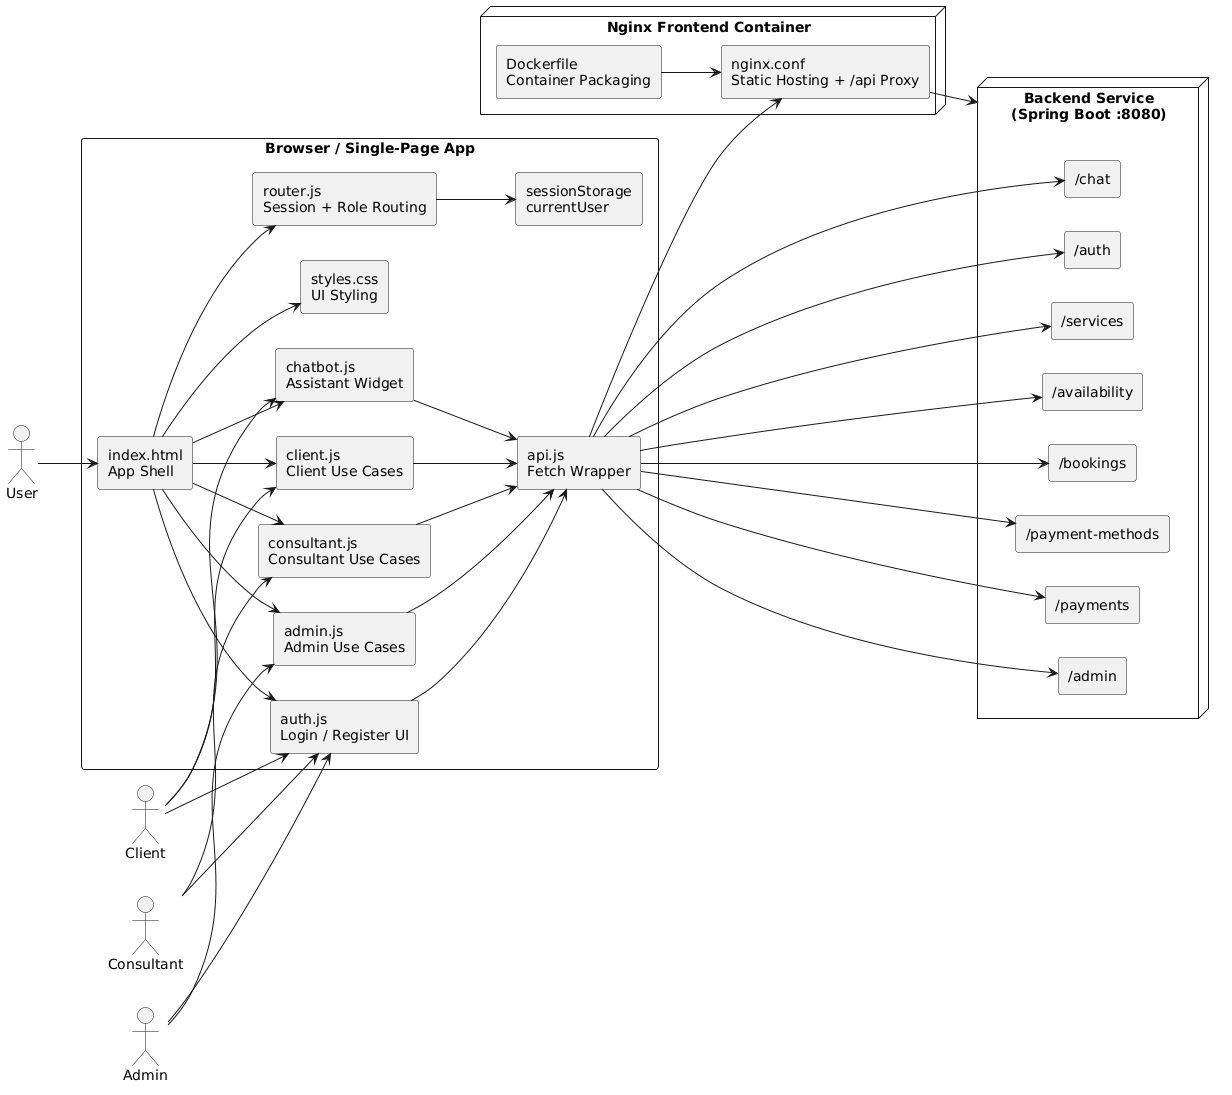

The diagram above was rendered by PlantUML. Its source (embedded in the PNG):
@startuml
skinparam componentStyle rectangle
skinparam shadowing false
skinparam packageStyle rectangle
left to right direction

actor User
actor Client
actor Consultant
actor Admin

rectangle "Browser / Single-Page App" {
  component "index.html\nApp Shell" as Index
  component "styles.css\nUI Styling" as Styles
  component "router.js\nSession + Role Routing" as Router
  component "api.js\nFetch Wrapper" as API
  component "auth.js\nLogin / Register UI" as Auth
  component "client.js\nClient Use Cases" as ClientJS
  component "consultant.js\nConsultant Use Cases" as ConsultantJS
  component "admin.js\nAdmin Use Cases" as AdminJS
  component "chatbot.js\nAssistant Widget" as Chatbot
  component "sessionStorage\ncurrentUser" as Session
}

node "Nginx Frontend Container" {
  component "nginx.conf\nStatic Hosting + /api Proxy" as Nginx
  component "Dockerfile\nContainer Packaging" as Docker
}

node "Backend Service\n(Spring Boot :8080)" as Backend {
  component "/auth" as AuthAPI
  component "/services" as ServicesAPI
  component "/availability" as AvailabilityAPI
  component "/bookings" as BookingsAPI
  component "/payment-methods" as PaymentMethodsAPI
  component "/payments" as PaymentsAPI
  component "/admin" as AdminAPI
  component "/chat" as ChatAPI
}

User --> Index
Index --> Styles
Index --> Router
Index --> Auth
Index --> ClientJS
Index --> ConsultantJS
Index --> AdminJS
Index --> Chatbot

Router --> Session
Auth --> API
ClientJS --> API
ConsultantJS --> API
AdminJS --> API
Chatbot --> API

Client --> Auth
Client --> ClientJS
Client --> Chatbot

Consultant --> Auth
Consultant --> ConsultantJS

Admin --> Auth
Admin --> AdminJS

API --> Nginx
Nginx --> Backend

API --> AuthAPI
API --> ServicesAPI
API --> AvailabilityAPI
API --> BookingsAPI
API --> PaymentMethodsAPI
API --> PaymentsAPI
API --> AdminAPI
API --> ChatAPI

Docker --> Nginx
@enduml